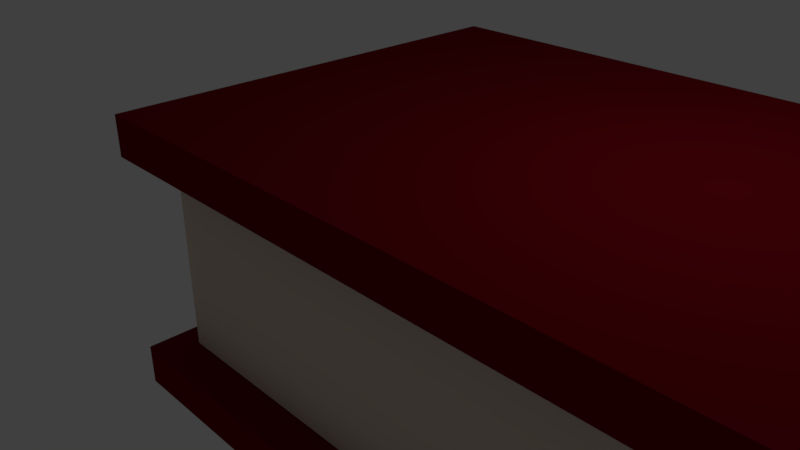 # Source: book.blend  (saved by Blender 2.78.0; exported with 4.5.12 LTS)
import bpy
from mathutils import Matrix  # noqa: F401  (used for matrix-valued properties, if any)

bpy.ops.wm.read_factory_settings(use_empty=True)
scene = bpy.context.scene
scene.name = 'Scene'

# ---- collections
col_collection_1 = bpy.data.collections.new('Collection 1'); scene.collection.children.link(col_collection_1)

# ---- materials (node trees are filled in below, after node groups)
mat_cover = bpy.data.materials.new('cover')
mat_cover.alpha_threshold = 0.0
mat_cover.use_transparent_shadow = False
mat_cover.diffuse_color = (0.1789, 0.002036, 0.00786, 1.0)
mat_cover.roughness = 0.5
mat_pages = bpy.data.materials.new('pages')
mat_pages.alpha_threshold = 0.0
mat_pages.use_transparent_shadow = False
mat_pages.diffuse_color = (0.8007, 0.671, 0.5473, 1.0)
mat_pages.roughness = 0.5

# ---- material node trees

# ---- world
world_world = bpy.data.worlds.new('World'); scene.world = world_world
world_world.color = (0.05088, 0.05088, 0.05088)
world_world.use_sun_shadow = False
world_world.sun_shadow_jitter_overblur = 0.0
world_world.cycles.sampling_method = 'MANUAL'

# ---- cameras
cam_camera = bpy.data.cameras.new('Camera')
cam_camera.clip_end = 100.0
cam_camera.lens = 35.0
cam_camera.sensor_width = 32.0
cam_camera.sensor_height = 18.0
cam_camera.ortho_scale = 7.314
cam_camera.dof.focus_distance = 0.0
cam_camera.dof.aperture_fstop = 128.0

# ---- lights
light_lamp = bpy.data.lights.new('Lamp', 'POINT')
light_lamp.transmission_factor = 0.0
light_lamp.cutoff_distance = 30.0
light_lamp.energy = 100.0
light_lamp.shadow_buffer_clip_start = 1.001
light_lamp.shadow_soft_size = 0.1
light_lamp.shadow_maximum_resolution = 0.006
light_lamp.use_absolute_resolution = True

# ---- meshes
me_cube_001 = bpy.data.meshes.new('Cube.001')
me_cube_001.from_pydata([(-1.0, -1.0, -1.0), (-1.0, -1.0, 1.0), (-1.0, 2.252, -1.0), (-1.0, 2.252, 1.0), (3.661, -1.0, -1.0), (3.661, -1.0, 1.0), (3.661, 2.252, -1.0), (3.661, 2.252, 1.0), (-1.0, -1.0, -0.7073), (3.661, 1.77, -0.7073), (3.661, -1.0, -0.7073), (-1.0, 1.77, -0.7073), (3.661, 1.77, 0.7189), (-1.0, 1.77, 0.7189), (-1.0, -1.0, 0.7189), (3.661, -1.0, 0.7189)], [], [(0, 8, 11, 13, 14, 1, 3, 2), (2, 3, 7, 6), (6, 7, 5, 15, 12, 9, 10, 4), (4, 10, 8, 0), (2, 6, 4, 0), (7, 3, 1, 5), (11, 9, 12, 13), (14, 15, 5, 1), (9, 11, 8, 10), (13, 12, 15, 14)])
me_cube_001.materials.append(mat_cover)
me_cube_001.use_remesh_preserve_volume = False
me_cube_001.use_remesh_preserve_attributes = False
me_cube_001.use_mirror_vertex_groups = False
me_cube_001.update()
me_cube_025 = bpy.data.meshes.new('Cube.025')
me_cube_025.from_pydata([(-2.863, -1.262, 2.071), (-2.863, -1.262, 5.428), (-2.863, 5.004, 2.071), (-2.863, 5.004, 5.428), (7.843, -1.262, 2.071), (7.843, -1.262, 5.428), (7.843, 5.004, 2.071), (7.843, 5.004, 5.428)], [], [(0, 1, 3, 2), (2, 3, 7, 6), (6, 7, 5, 4), (4, 5, 1, 0), (2, 6, 4, 0), (7, 3, 1, 5)])
me_cube_025.materials.append(mat_pages)
me_cube_025.use_remesh_preserve_volume = False
me_cube_025.use_remesh_preserve_attributes = False
me_cube_025.use_mirror_vertex_groups = False
me_cube_025.update()

# ---- objects
ob_cube = bpy.data.objects.new('Cube', me_cube_001)
ob_lamp = bpy.data.objects.new('Lamp', light_lamp)
ob_camera = bpy.data.objects.new('Camera', cam_camera)
ob_cube_024 = bpy.data.objects.new('Cube.024', me_cube_025)

# ---- transforms, parenting, visibility, modifiers, constraints
ob_cube.location = (-0.004635, -0.3275, 0.01862)
ob_cube.scale = (1.916, 1.916, 1.916)
ob_cube.lineart.crease_threshold = 0.0
ob_lamp.location = (4.076, 1.005, 5.904)
ob_lamp.rotation_euler = (0.6503, 0.05522, 1.866)
ob_lamp.lock_rotations_4d = False
ob_lamp.empty_display_type = 'ARROWS'
ob_lamp.color = (0.0, 0.0, 0.0, 0.0)
ob_lamp.lineart.crease_threshold = 0.0
ob_camera.location = (7.481, -6.508, 5.344)
ob_camera.rotation_euler = (1.109, 0.0, 0.8149)
ob_camera.lock_rotations_4d = False
ob_camera.empty_display_type = 'ARROWS'
ob_camera.color = (0.0, 0.0, 0.0, 0.0)
ob_camera.display_type = 'WIRE'
ob_camera.lineart.crease_threshold = 0.0
ob_cube_024.location = (0.6255, -0.7545, -2.993)
ob_cube_024.scale = (0.7614, 0.7614, 0.7614)
ob_cube_024.lineart.crease_threshold = 0.0

# ---- collection membership
col_collection_1.objects.link(ob_cube)
col_collection_1.objects.link(ob_lamp)
col_collection_1.objects.link(ob_camera)
col_collection_1.objects.link(ob_cube_024)

# ---- scene / render settings (as saved in the file)
scene.camera = ob_camera
scene.frame_start = 1; scene.frame_end = 250; scene.frame_set(1)
scene.render.engine = 'BLENDER_EEVEE_NEXT'
scene.render.resolution_percentage = 50
scene.render.dither_intensity = 0.0
scene.cycles.use_denoising = False
scene.cycles.samples = 128
scene.cycles.sampling_pattern = 'TABULATED_SOBOL'
scene.cycles.light_sampling_threshold = 0.0
scene.cycles.use_adaptive_sampling = False
scene.cycles.use_light_tree = False
scene.cycles.blur_glossy = 0.0
scene.cycles.sample_clamp_indirect = 0.0
scene.view_settings.view_transform = 'Standard'
bpy.context.view_layer.update()
